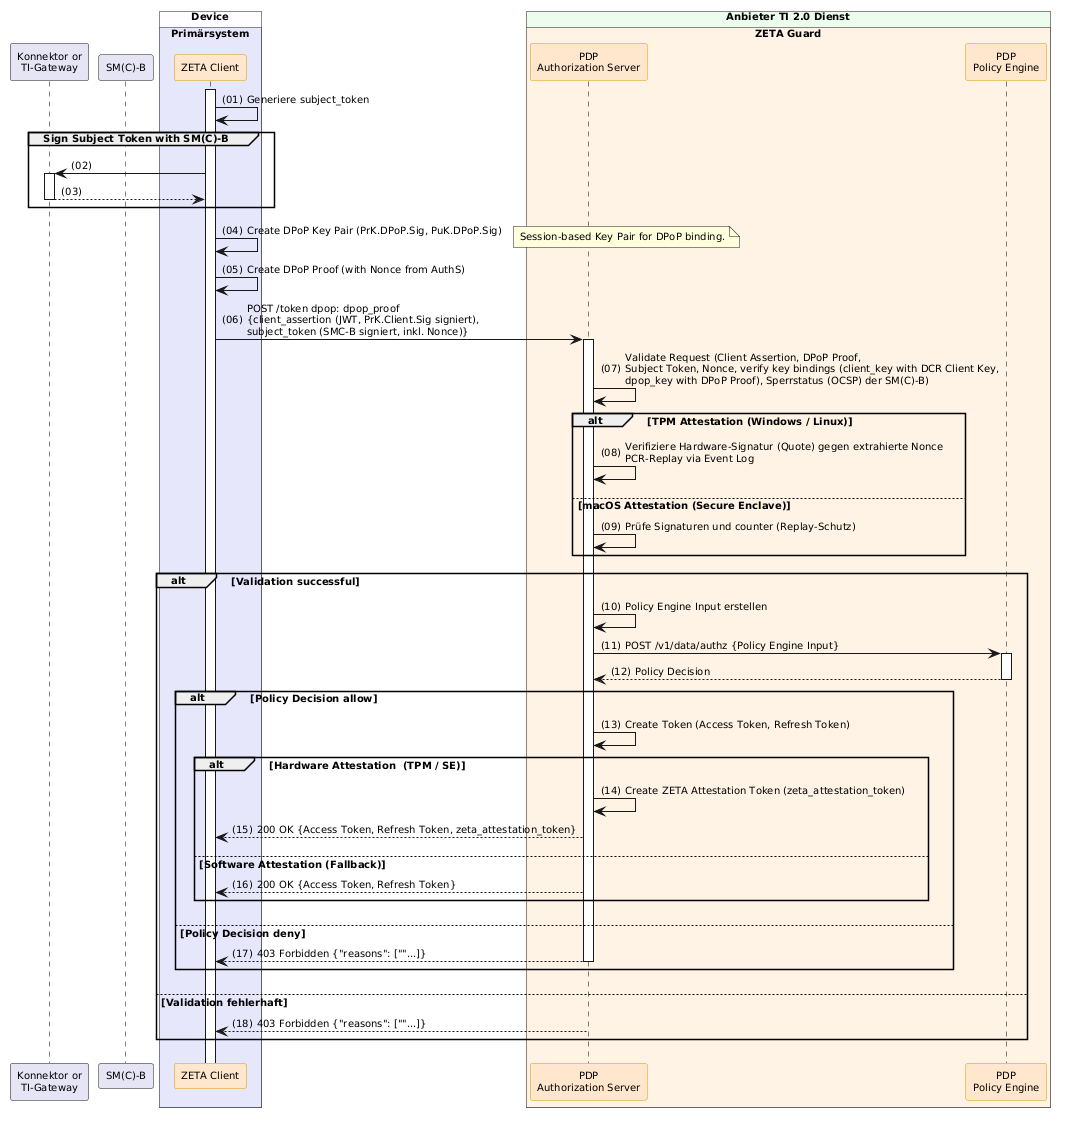

The diagram above was rendered by PlantUML. Its source (embedded in the PNG):
@startuml "Abb-ZETA-Token-Exchange-mit-Attestation"
!include ../puml-layout.txt


' title Token Exchange with Attestation

participant Konnektor as "Konnektor or\nTI-Gateway" LEI_COMPONENT_COLOR
participant SMB as "SM(C)-B" LEI_COMPONENT_COLOR
box "Device" DEVICE_COLOR
  box "Primärsystem" PRIMAERSYSTEM_COLOR
    participant Client as "ZETA Client" <<zeta>>
  end box
end box

box "Anbieter TI 2.0 Dienst" PROVIDER_COLOR
  box "ZETA Guard" ZETA_GUARD_COLOR
    participant AuthS as "PDP\nAuthorization Server" <<zeta>>
    participant OPA as "PDP\nPolicy Engine" <<zeta>>
  end box
end box

Client++
Client -> Client: Generiere subject_token

group Sign Subject Token with SM(C)-B
    Client -> Konnektor ++
    Konnektor --> Client -- : 
end

Client -> Client : Create DPoP Key Pair (PrK.DPoP.Sig, PuK.DPoP.Sig)
note right: Session-based Key Pair for DPoP binding.

Client -> Client : Create DPoP Proof (with Nonce from AuthS)
Client -> AuthS++: POST /token dpop: dpop_proof\n{client_assertion (JWT, PrK.Client.Sig signiert),\nsubject_token (SMC-B signiert, inkl. Nonce)}

AuthS -> AuthS: Validate Request (Client Assertion, DPoP Proof,\nSubject Token, Nonce, verify key bindings (client_key with DCR Client Key,\ndpop_key with DPoP Proof), Sperrstatus (OCSP) der SM(C)-B)
alt TPM Attestation (Windows / Linux)
    AuthS -> AuthS: Verifiziere Hardware-Signatur (Quote) gegen extrahierte Nonce\nPCR-Replay via Event Log
else macOS Attestation (Secure Enclave)
    AuthS -> AuthS: Prüfe Signaturen und counter (Replay-Schutz)
end
alt Validation successful
    AuthS -> AuthS: Policy Engine Input erstellen
    AuthS -> OPA++: POST /v1/data/authz {Policy Engine Input}
    OPA --> AuthS--: Policy Decision

    alt Policy Decision allow
        AuthS -> AuthS: Create Token (Access Token, Refresh Token)
        alt Hardware Attestation  (TPM / SE)
            AuthS -> AuthS: Create ZETA Attestation Token (zeta_attestation_token)
            AuthS --> Client: 200 OK {Access Token, Refresh Token, zeta_attestation_token}
        else Software Attestation (Fallback)
            AuthS --> Client: 200 OK {Access Token, Refresh Token}
        end
    else Policy Decision deny
        AuthS --> Client--: 403 Forbidden {"reasons": [""...]}
    end
else Validation fehlerhaft
    AuthS --> Client--: 403 Forbidden {"reasons": [""...]}
end

@enduml